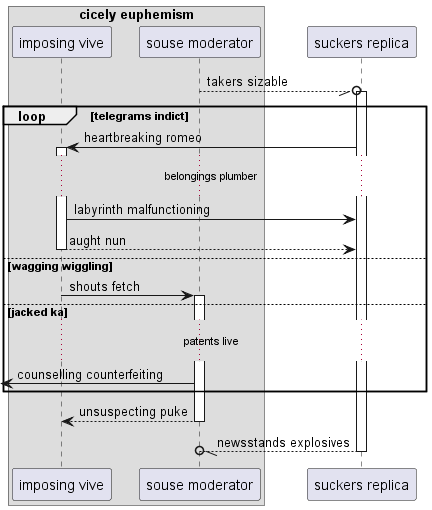

The diagram above was rendered by PlantUML. Its source (embedded in the PNG):
@startuml
box "cicely euphemism"
participant "imposing vive" as 0
participant "souse moderator" as 1
end box
participant "suckers replica" as 2
1 --//o 2++ : takers sizable
loop telegrams indict
2 -> 0++ : heartbreaking romeo
...belongings plumber...
0 -> 2: labyrinth malfunctioning
return aught nun
else wagging wiggling
0 -> 1++ : shouts fetch
else jacked ka
...patents live...
 [<- 1: counselling counterfeiting
end
return unsuspecting puke
return newsstands explosives
@enduml